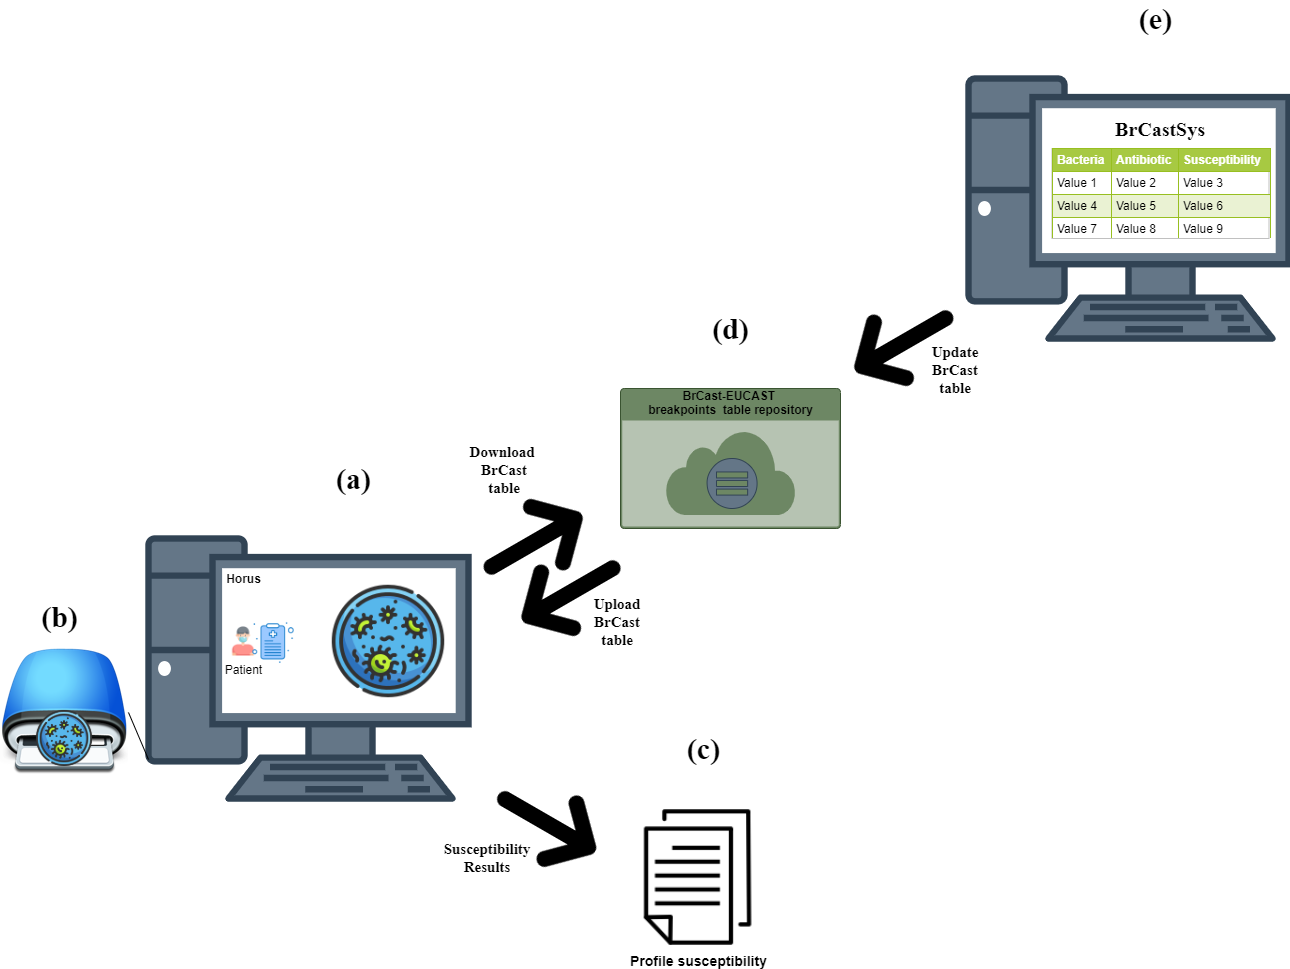

The diagram above was exported from draw.io. Its source (the exported page's mxGraphModel, read from the mxfile embedded in the PNG):
<mxGraphModel dx="2463" dy="728" grid="1" gridSize="10" guides="1" tooltips="1" connect="1" arrows="1" fold="1" page="1" pageScale="1" pageWidth="850" pageHeight="1100" math="0" shadow="0">
  <root>
    <mxCell id="ux8HRtxP7wcsjU6YNBCQ-0" />
    <mxCell id="ux8HRtxP7wcsjU6YNBCQ-1" parent="ux8HRtxP7wcsjU6YNBCQ-0" />
    <mxCell id="PnavCudTbeUI6F6Jv_Md-0" value="" style="verticalAlign=top;verticalLabelPosition=bottom;labelPosition=center;align=center;html=1;outlineConnect=0;gradientDirection=north;strokeWidth=2;shape=mxgraph.networks.pc;fillColor=#647687;strokeColor=#314354;fontColor=#ffffff;" vertex="1" parent="ux8HRtxP7wcsjU6YNBCQ-1">
      <mxGeometry x="-612" y="590" width="320" height="260" as="geometry" />
    </mxCell>
    <mxCell id="PnavCudTbeUI6F6Jv_Md-1" value="" style="shape=image;html=1;verticalAlign=top;verticalLabelPosition=bottom;labelBackgroundColor=#ffffff;imageAspect=0;aspect=fixed;image=https://cdn3.iconfinder.com/data/icons/virus-transmission/64/Microorganism-cell-lab-virus-bacteria-scientist-petri_dish-128.png" vertex="1" parent="ux8HRtxP7wcsjU6YNBCQ-1">
      <mxGeometry x="-432" y="633" width="120" height="120" as="geometry" />
    </mxCell>
    <mxCell id="PnavCudTbeUI6F6Jv_Md-2" value="" style="shape=image;html=1;verticalAlign=top;verticalLabelPosition=bottom;labelBackgroundColor=#ffffff;imageAspect=0;aspect=fixed;image=https://cdn2.iconfinder.com/data/icons/plump-by-zerode_/128/Drive-Floppy-blue-icon.png" vertex="1" parent="ux8HRtxP7wcsjU6YNBCQ-1">
      <mxGeometry x="-760" y="700" width="128" height="128" as="geometry" />
    </mxCell>
    <mxCell id="PnavCudTbeUI6F6Jv_Md-3" value="" style="shape=image;html=1;verticalAlign=top;verticalLabelPosition=bottom;labelBackgroundColor=#ffffff;imageAspect=0;aspect=fixed;image=https://cdn3.iconfinder.com/data/icons/virus-transmission/64/Microorganism-cell-lab-virus-bacteria-scientist-petri_dish-128.png" vertex="1" parent="ux8HRtxP7wcsjU6YNBCQ-1">
      <mxGeometry x="-726" y="760" width="60" height="60" as="geometry" />
    </mxCell>
    <mxCell id="PnavCudTbeUI6F6Jv_Md-4" value="&lt;b&gt;&lt;font style=&quot;font-size: 14px&quot;&gt;Profile susceptibility&lt;/font&gt;&lt;/b&gt;" style="shape=image;html=1;verticalAlign=top;verticalLabelPosition=bottom;labelBackgroundColor=#ffffff;imageAspect=0;aspect=fixed;image=https://cdn0.iconfinder.com/data/icons/forgen-seo-1/64/seo-report-128.png" vertex="1" parent="ux8HRtxP7wcsjU6YNBCQ-1">
      <mxGeometry x="-131.42000000000002" y="860" width="138" height="138" as="geometry" />
    </mxCell>
    <mxCell id="PnavCudTbeUI6F6Jv_Md-5" value="&lt;b&gt;&lt;font color=&quot;#000000&quot;&gt;BrCast-EUCAST&amp;nbsp;&lt;br&gt;breakpoints&amp;nbsp; table repository&lt;/font&gt;&lt;/b&gt;" style="html=1;strokeColor=#3A5431;labelPosition=center;verticalLabelPosition=middle;verticalAlign=top;align=center;fontSize=12;outlineConnect=0;spacingTop=-6;shape=mxgraph.sitemap.cloud;gradientDirection=north;fillColor=#6d8764;fontColor=#ffffff;" vertex="1" parent="ux8HRtxP7wcsjU6YNBCQ-1">
      <mxGeometry x="-140" y="440" width="220" height="140" as="geometry" />
    </mxCell>
    <mxCell id="PnavCudTbeUI6F6Jv_Md-6" value="" style="html=1;aspect=fixed;strokeColor=#314354;shadow=0;align=center;verticalAlign=top;fillColor=#647687;shape=mxgraph.gcp2.servers_stacked;fontColor=#ffffff;" vertex="1" parent="ux8HRtxP7wcsjU6YNBCQ-1">
      <mxGeometry x="-53.41999999999996" y="510" width="50" height="50" as="geometry" />
    </mxCell>
    <mxCell id="PnavCudTbeUI6F6Jv_Md-7" value="&lt;b&gt;Horus&lt;/b&gt;" style="text;html=1;align=center;verticalAlign=middle;resizable=0;points=[];autosize=1;" vertex="1" parent="ux8HRtxP7wcsjU6YNBCQ-1">
      <mxGeometry x="-542" y="620" width="50" height="20" as="geometry" />
    </mxCell>
    <mxCell id="PnavCudTbeUI6F6Jv_Md-8" value="" style="endArrow=none;html=1;exitX=1;exitY=0.5;exitDx=0;exitDy=0;entryX=0;entryY=0.85;entryDx=0;entryDy=0;entryPerimeter=0;" edge="1" parent="ux8HRtxP7wcsjU6YNBCQ-1" source="PnavCudTbeUI6F6Jv_Md-2" target="PnavCudTbeUI6F6Jv_Md-0">
      <mxGeometry width="50" height="50" relative="1" as="geometry">
        <mxPoint x="-62" y="690" as="sourcePoint" />
        <mxPoint x="-12" y="640" as="targetPoint" />
      </mxGeometry>
    </mxCell>
    <mxCell id="PnavCudTbeUI6F6Jv_Md-9" value="" style="shape=image;html=1;verticalAlign=top;verticalLabelPosition=bottom;labelBackgroundColor=#ffffff;imageAspect=0;aspect=fixed;image=https://cdn4.iconfinder.com/data/icons/wirecons-free-vector-icons/32/back-alt-128.png;fillColor=#ffffff;gradientColor=none;rotation=-150;" vertex="1" parent="ux8HRtxP7wcsjU6YNBCQ-1">
      <mxGeometry x="-278" y="810" width="128" height="128" as="geometry" />
    </mxCell>
    <mxCell id="PnavCudTbeUI6F6Jv_Md-10" value="" style="shape=image;html=1;verticalAlign=top;verticalLabelPosition=bottom;labelBackgroundColor=#ffffff;imageAspect=0;aspect=fixed;image=https://cdn4.iconfinder.com/data/icons/wirecons-free-vector-icons/32/back-alt-128.png;fillColor=#ffffff;gradientColor=none;rotation=-210;" vertex="1" parent="ux8HRtxP7wcsjU6YNBCQ-1">
      <mxGeometry x="-292" y="530" width="128" height="128" as="geometry" />
    </mxCell>
    <mxCell id="PnavCudTbeUI6F6Jv_Md-11" value="" style="shape=image;html=1;verticalAlign=top;verticalLabelPosition=bottom;labelBackgroundColor=#ffffff;imageAspect=0;aspect=fixed;image=https://cdn4.iconfinder.com/data/icons/wirecons-free-vector-icons/32/back-alt-128.png;fillColor=#ffffff;gradientColor=none;rotation=-30;" vertex="1" parent="ux8HRtxP7wcsjU6YNBCQ-1">
      <mxGeometry x="-252.85000000000002" y="580" width="128" height="128" as="geometry" />
    </mxCell>
    <mxCell id="PnavCudTbeUI6F6Jv_Md-12" value="Patient" style="shape=image;html=1;verticalAlign=top;verticalLabelPosition=bottom;labelBackgroundColor=#ffffff;imageAspect=0;aspect=fixed;image=https://cdn0.iconfinder.com/data/icons/virus-transmission-6/64/5-patient-128.png;fillColor=#ffffff;gradientColor=none;" vertex="1" parent="ux8HRtxP7wcsjU6YNBCQ-1">
      <mxGeometry x="-532" y="678" width="30" height="30" as="geometry" />
    </mxCell>
    <mxCell id="PnavCudTbeUI6F6Jv_Md-13" value="" style="shape=image;html=1;verticalAlign=top;verticalLabelPosition=bottom;labelBackgroundColor=#ffffff;imageAspect=0;aspect=fixed;image=https://cdn2.iconfinder.com/data/icons/corona-virus-covid-19-13/512/10_health_chart_patient_chart_report-128.png;fillColor=#ffffff;gradientColor=none;" vertex="1" parent="ux8HRtxP7wcsjU6YNBCQ-1">
      <mxGeometry x="-512" y="669" width="50" height="50" as="geometry" />
    </mxCell>
    <mxCell id="PnavCudTbeUI6F6Jv_Md-14" value="&lt;font style=&quot;font-size: 30px&quot; face=&quot;Times New Roman&quot;&gt;&lt;b&gt;(c)&lt;/b&gt;&lt;/font&gt;" style="text;html=1;align=center;verticalAlign=middle;resizable=0;points=[];autosize=1;" vertex="1" parent="ux8HRtxP7wcsjU6YNBCQ-1">
      <mxGeometry x="-82" y="790" width="50" height="20" as="geometry" />
    </mxCell>
    <mxCell id="PnavCudTbeUI6F6Jv_Md-15" value="&lt;font face=&quot;Times New Roman&quot;&gt;&lt;span style=&quot;font-size: 30px&quot;&gt;&lt;b&gt;(a)&lt;/b&gt;&lt;/span&gt;&lt;/font&gt;" style="text;html=1;align=center;verticalAlign=middle;resizable=0;points=[];autosize=1;" vertex="1" parent="ux8HRtxP7wcsjU6YNBCQ-1">
      <mxGeometry x="-432" y="520" width="50" height="20" as="geometry" />
    </mxCell>
    <mxCell id="PnavCudTbeUI6F6Jv_Md-16" value="&lt;font style=&quot;font-size: 30px&quot; face=&quot;Times New Roman&quot;&gt;&lt;b&gt;(d)&lt;/b&gt;&lt;/font&gt;" style="text;html=1;align=center;verticalAlign=middle;resizable=0;points=[];autosize=1;" vertex="1" parent="ux8HRtxP7wcsjU6YNBCQ-1">
      <mxGeometry x="-55" y="370" width="50" height="20" as="geometry" />
    </mxCell>
    <mxCell id="PnavCudTbeUI6F6Jv_Md-17" value="&lt;font style=&quot;font-size: 30px&quot; face=&quot;Times New Roman&quot;&gt;&lt;b&gt;(b)&lt;/b&gt;&lt;/font&gt;" style="text;html=1;align=center;verticalAlign=middle;resizable=0;points=[];autosize=1;" vertex="1" parent="ux8HRtxP7wcsjU6YNBCQ-1">
      <mxGeometry x="-726" y="658" width="50" height="20" as="geometry" />
    </mxCell>
    <mxCell id="PnavCudTbeUI6F6Jv_Md-18" value="" style="verticalAlign=top;verticalLabelPosition=bottom;labelPosition=center;align=center;html=1;outlineConnect=0;gradientDirection=north;strokeWidth=2;shape=mxgraph.networks.pc;fillColor=#647687;strokeColor=#314354;fontColor=#ffffff;" vertex="1" parent="ux8HRtxP7wcsjU6YNBCQ-1">
      <mxGeometry x="208" y="130" width="320" height="260" as="geometry" />
    </mxCell>
    <mxCell id="PnavCudTbeUI6F6Jv_Md-19" value="" style="shape=image;html=1;verticalAlign=top;verticalLabelPosition=bottom;labelBackgroundColor=#ffffff;imageAspect=0;aspect=fixed;image=https://cdn4.iconfinder.com/data/icons/wirecons-free-vector-icons/32/back-alt-128.png;fillColor=#ffffff;gradientColor=none;rotation=-30;" vertex="1" parent="ux8HRtxP7wcsjU6YNBCQ-1">
      <mxGeometry x="80" y="330" width="128" height="128" as="geometry" />
    </mxCell>
    <mxCell id="PnavCudTbeUI6F6Jv_Md-20" value="&lt;font style=&quot;font-size: 30px&quot; face=&quot;Times New Roman&quot;&gt;&lt;b&gt;(e)&lt;/b&gt;&lt;/font&gt;" style="text;html=1;align=center;verticalAlign=middle;resizable=0;points=[];autosize=1;" vertex="1" parent="ux8HRtxP7wcsjU6YNBCQ-1">
      <mxGeometry x="370" y="60" width="50" height="20" as="geometry" />
    </mxCell>
    <mxCell id="PnavCudTbeUI6F6Jv_Md-21" value="&lt;b&gt;&lt;font face=&quot;Times New Roman&quot; style=&quot;font-size: 20px&quot;&gt;BrCastSys&lt;/font&gt;&lt;/b&gt;" style="text;html=1;strokeColor=none;fillColor=none;align=center;verticalAlign=middle;whiteSpace=wrap;rounded=0;" vertex="1" parent="ux8HRtxP7wcsjU6YNBCQ-1">
      <mxGeometry x="380" y="170" width="40" height="20" as="geometry" />
    </mxCell>
    <mxCell id="PnavCudTbeUI6F6Jv_Md-22" value="&lt;table border=&quot;1&quot; width=&quot;100%&quot; cellpadding=&quot;4&quot; style=&quot;width: 100% ; height: 100% ; border-collapse: collapse&quot;&gt;&lt;tbody&gt;&lt;tr style=&quot;background-color: #a7c942 ; color: #ffffff ; border: 1px solid #98bf21&quot;&gt;&lt;th align=&quot;left&quot;&gt;Bacteria&lt;/th&gt;&lt;th align=&quot;left&quot;&gt;Antibiotic&lt;/th&gt;&lt;th align=&quot;left&quot;&gt;Susceptibility&lt;br&gt;&lt;/th&gt;&lt;/tr&gt;&lt;tr style=&quot;border: 1px solid #98bf21&quot;&gt;&lt;td&gt;Value 1&lt;/td&gt;&lt;td&gt;Value 2&lt;/td&gt;&lt;td&gt;Value 3&lt;/td&gt;&lt;/tr&gt;&lt;tr style=&quot;background-color: #eaf2d3 ; border: 1px solid #98bf21&quot;&gt;&lt;td&gt;Value 4&lt;/td&gt;&lt;td&gt;Value 5&lt;/td&gt;&lt;td&gt;Value 6&lt;/td&gt;&lt;/tr&gt;&lt;tr style=&quot;border: 1px solid #98bf21&quot;&gt;&lt;td&gt;Value 7&lt;/td&gt;&lt;td&gt;Value 8&lt;/td&gt;&lt;td&gt;Value 9&lt;/td&gt;&lt;/tr&gt;&lt;tr style=&quot;background-color: #eaf2d3 ; border: 1px solid #98bf21&quot;&gt;&lt;td&gt;Value 10&lt;/td&gt;&lt;td&gt;Value 11&lt;/td&gt;&lt;td&gt;Value 12&lt;/td&gt;&lt;/tr&gt;&lt;/tbody&gt;&lt;/table&gt;" style="text;html=1;strokeColor=#c0c0c0;fillColor=#ffffff;overflow=fill;rounded=0;" vertex="1" parent="ux8HRtxP7wcsjU6YNBCQ-1">
      <mxGeometry x="291.5" y="200" width="217" height="90" as="geometry" />
    </mxCell>
    <mxCell id="PnavCudTbeUI6F6Jv_Md-23" value="&lt;b&gt;&lt;font face=&quot;Times New Roman&quot; style=&quot;font-size: 15px&quot;&gt;Download&amp;nbsp;&lt;br&gt;BrCast table&lt;br&gt;&lt;/font&gt;&lt;/b&gt;" style="text;html=1;strokeColor=none;fillColor=none;align=center;verticalAlign=middle;whiteSpace=wrap;rounded=0;" vertex="1" parent="ux8HRtxP7wcsjU6YNBCQ-1">
      <mxGeometry x="-276" y="511" width="40" height="19" as="geometry" />
    </mxCell>
    <mxCell id="PnavCudTbeUI6F6Jv_Md-24" value="&lt;b&gt;&lt;font face=&quot;Times New Roman&quot; style=&quot;font-size: 15px&quot;&gt;Upload BrCast table&lt;/font&gt;&lt;/b&gt;" style="text;html=1;strokeColor=none;fillColor=none;align=center;verticalAlign=middle;whiteSpace=wrap;rounded=0;" vertex="1" parent="ux8HRtxP7wcsjU6YNBCQ-1">
      <mxGeometry x="-163.42000000000002" y="663" width="40" height="20" as="geometry" />
    </mxCell>
    <mxCell id="PnavCudTbeUI6F6Jv_Md-26" value="&lt;font face=&quot;Times New Roman&quot;&gt;&lt;span style=&quot;font-size: 15px&quot;&gt;&lt;b&gt;Update BrCast table&lt;br&gt;&lt;br&gt;&lt;/b&gt;&lt;/span&gt;&lt;/font&gt;" style="text;html=1;strokeColor=none;fillColor=none;align=center;verticalAlign=middle;whiteSpace=wrap;rounded=0;" vertex="1" parent="ux8HRtxP7wcsjU6YNBCQ-1">
      <mxGeometry x="160" y="420" width="70" height="20" as="geometry" />
    </mxCell>
    <mxCell id="PnavCudTbeUI6F6Jv_Md-29" value="&lt;b&gt;&lt;font face=&quot;Times New Roman&quot; style=&quot;font-size: 15px&quot;&gt;Susceptibility Results&lt;br&gt;&lt;br&gt;&lt;/font&gt;&lt;/b&gt;" style="text;html=1;strokeColor=none;fillColor=none;align=center;verticalAlign=middle;whiteSpace=wrap;rounded=0;" vertex="1" parent="ux8HRtxP7wcsjU6YNBCQ-1">
      <mxGeometry x="-292.85" y="897" width="40" height="41" as="geometry" />
    </mxCell>
  </root>
</mxGraphModel>